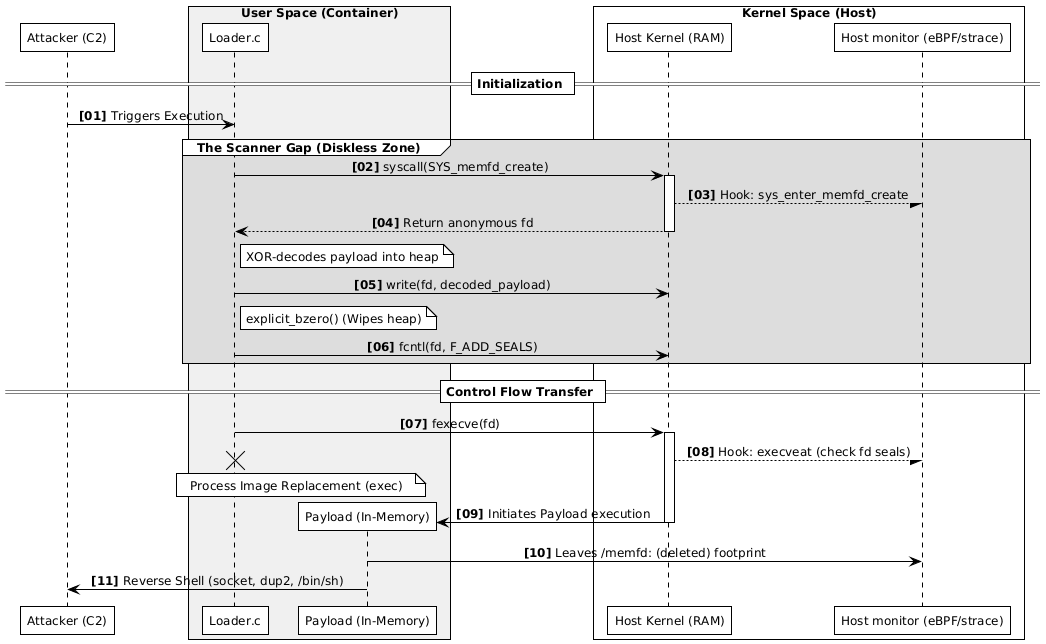

The diagram above was rendered by PlantUML. Its source (embedded in the PNG):
@startuml
' IEEE Standard Styling for Grayscale Academic Publication
!theme plain
skinparam monochrome true
skinparam defaultFontName "Times New Roman"
skinparam defaultFontSize 12
skinparam sequenceMessageAlign center
skinparam shadowing false
skinparam roundcorner 0

autonumber "<b>[00]</b>"

participant "Attacker (C2)" as A

box "User Space (Container)" #F0F0F0
    participant "Loader.c" as L
    participant "Payload (In-Memory)" as P
end box

box "Kernel Space (Host)" #FFFFFF
    participant "Host Kernel (RAM)" as K
    participant "Host monitor (eBPF/strace)" as M
end box

== Initialization ==
A -> L : Triggers Execution

group #DDDDDD The Scanner Gap (Diskless Zone)
    L -> K : syscall(SYS_memfd_create)
    activate K
    K --/ M : Hook: sys_enter_memfd_create
    K --> L : Return anonymous fd
    deactivate K
    
    note right of L: XOR-decodes payload into heap
    
    L -> K : write(fd, decoded_payload)
    note right of L: explicit_bzero() (Wipes heap)
    L -> K : fcntl(fd, F_ADD_SEALS)
end

== Control Flow Transfer ==

L -> K : fexecve(fd)
activate K
K --/ M : Hook: execveat (check fd seals)

note over L, P : Process Image Replacement (exec)
destroy L

create P
K -> P : Initiates Payload execution
deactivate K

P -> M : Leaves /memfd: (deleted) footprint
P -> A : Reverse Shell (socket, dup2, /bin/sh)
@enduml